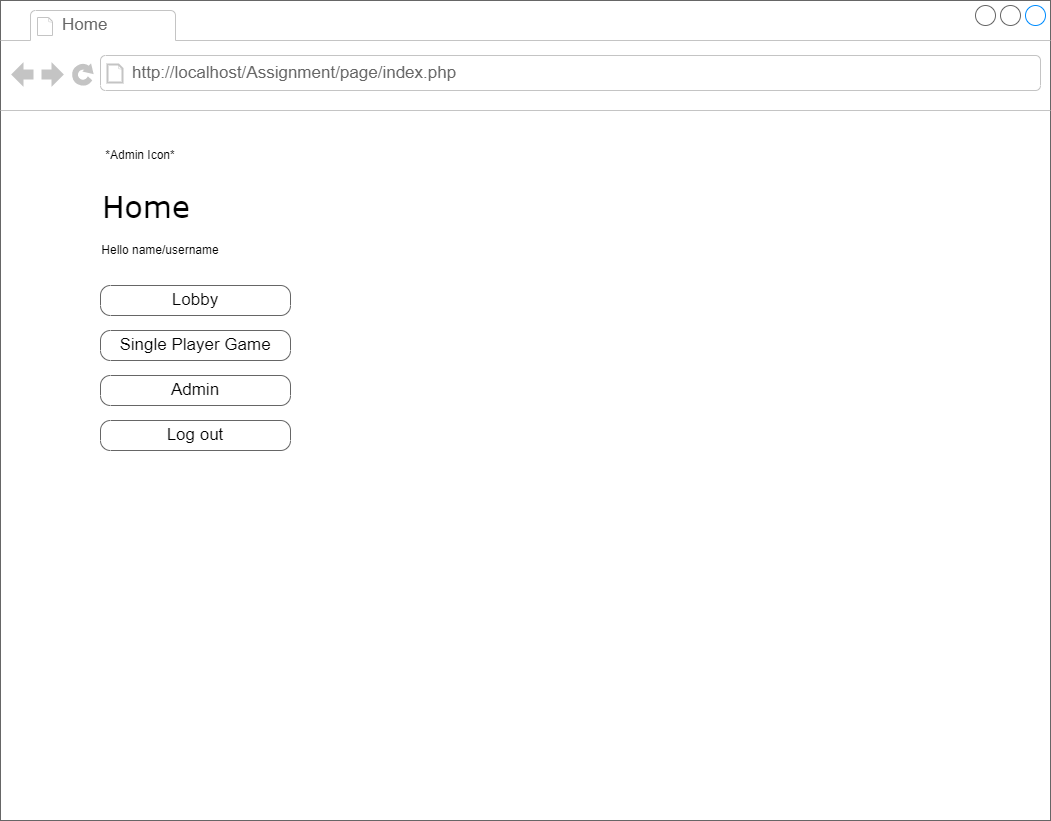

The diagram above was exported from draw.io. Its source (the exported page's mxGraphModel, read from the mxfile embedded in the PNG):
<mxGraphModel dx="1050" dy="581" grid="1" gridSize="10" guides="1" tooltips="1" connect="1" arrows="1" fold="1" page="1" pageScale="1" pageWidth="1100" pageHeight="850" background="#ffffff" math="0" shadow="0">
  <root>
    <mxCell id="0" />
    <mxCell id="1" parent="0" />
    <mxCell id="7026571954dc6520-1" value="" style="strokeWidth=1;shadow=0;dashed=0;align=center;html=1;shape=mxgraph.mockup.containers.browserWindow;rSize=0;strokeColor=#666666;mainText=,;recursiveResize=0;rounded=0;labelBackgroundColor=none;fontFamily=Verdana;fontSize=12" parent="1" vertex="1">
      <mxGeometry x="30" y="20" width="1050" height="820" as="geometry" />
    </mxCell>
    <mxCell id="7026571954dc6520-2" value="Home" style="strokeWidth=1;shadow=0;dashed=0;align=center;html=1;shape=mxgraph.mockup.containers.anchor;fontSize=17;fontColor=#666666;align=left;" parent="7026571954dc6520-1" vertex="1">
      <mxGeometry x="60" y="12" width="110" height="26" as="geometry" />
    </mxCell>
    <mxCell id="7026571954dc6520-3" value="http://localhost/Assignment/page/index.php" style="strokeWidth=1;shadow=0;dashed=0;align=center;html=1;shape=mxgraph.mockup.containers.anchor;rSize=0;fontSize=17;fontColor=#666666;align=left;" parent="7026571954dc6520-1" vertex="1">
      <mxGeometry x="130" y="60" width="350" height="26" as="geometry" />
    </mxCell>
    <mxCell id="7026571954dc6520-4" value="Home" style="text;html=1;points=[];align=left;verticalAlign=top;spacingTop=-4;fontSize=30;fontFamily=Verdana" parent="7026571954dc6520-1" vertex="1">
      <mxGeometry x="100" y="185" width="340" height="50" as="geometry" />
    </mxCell>
    <mxCell id="7026571954dc6520-18" value="Lobby" style="strokeWidth=1;shadow=0;dashed=0;align=center;html=1;shape=mxgraph.mockup.buttons.button;strokeColor=#666666;mainText=;buttonStyle=round;fontSize=17;fontStyle=0;fillColor=none;whiteSpace=wrap;rounded=0;labelBackgroundColor=none;" parent="7026571954dc6520-1" vertex="1">
      <mxGeometry x="100" y="285" width="190" height="30" as="geometry" />
    </mxCell>
    <mxCell id="7026571954dc6520-19" value="Single Player Game" style="strokeWidth=1;shadow=0;dashed=0;align=center;html=1;shape=mxgraph.mockup.buttons.button;strokeColor=#666666;mainText=;buttonStyle=round;fontSize=17;fontStyle=0;fillColor=none;whiteSpace=wrap;rounded=0;labelBackgroundColor=none;" parent="7026571954dc6520-1" vertex="1">
      <mxGeometry x="100" y="330" width="190" height="30" as="geometry" />
    </mxCell>
    <mxCell id="GqFuOQo8mFF4qlk5nBiJ-1" value="Admin" style="strokeWidth=1;shadow=0;dashed=0;align=center;html=1;shape=mxgraph.mockup.buttons.button;strokeColor=#666666;mainText=;buttonStyle=round;fontSize=17;fontStyle=0;fillColor=none;whiteSpace=wrap;rounded=0;labelBackgroundColor=none;" parent="7026571954dc6520-1" vertex="1">
      <mxGeometry x="100" y="375" width="190" height="30" as="geometry" />
    </mxCell>
    <mxCell id="GqFuOQo8mFF4qlk5nBiJ-2" value="Hello name/username" style="text;html=1;strokeColor=none;fillColor=none;align=center;verticalAlign=middle;whiteSpace=wrap;rounded=0;" parent="7026571954dc6520-1" vertex="1">
      <mxGeometry x="100" y="235" width="120" height="30" as="geometry" />
    </mxCell>
    <mxCell id="GqFuOQo8mFF4qlk5nBiJ-4" value="*Admin Icon*" style="text;html=1;strokeColor=none;fillColor=none;align=center;verticalAlign=middle;whiteSpace=wrap;rounded=0;" parent="7026571954dc6520-1" vertex="1">
      <mxGeometry x="100" y="140" width="80" height="30" as="geometry" />
    </mxCell>
    <mxCell id="oG4ZUNQ9C3fWQWX7aYOk-1" value="Log out" style="strokeWidth=1;shadow=0;dashed=0;align=center;html=1;shape=mxgraph.mockup.buttons.button;strokeColor=#666666;mainText=;buttonStyle=round;fontSize=17;fontStyle=0;fillColor=none;whiteSpace=wrap;rounded=0;labelBackgroundColor=none;" vertex="1" parent="7026571954dc6520-1">
      <mxGeometry x="100" y="420" width="190" height="30" as="geometry" />
    </mxCell>
  </root>
</mxGraphModel>